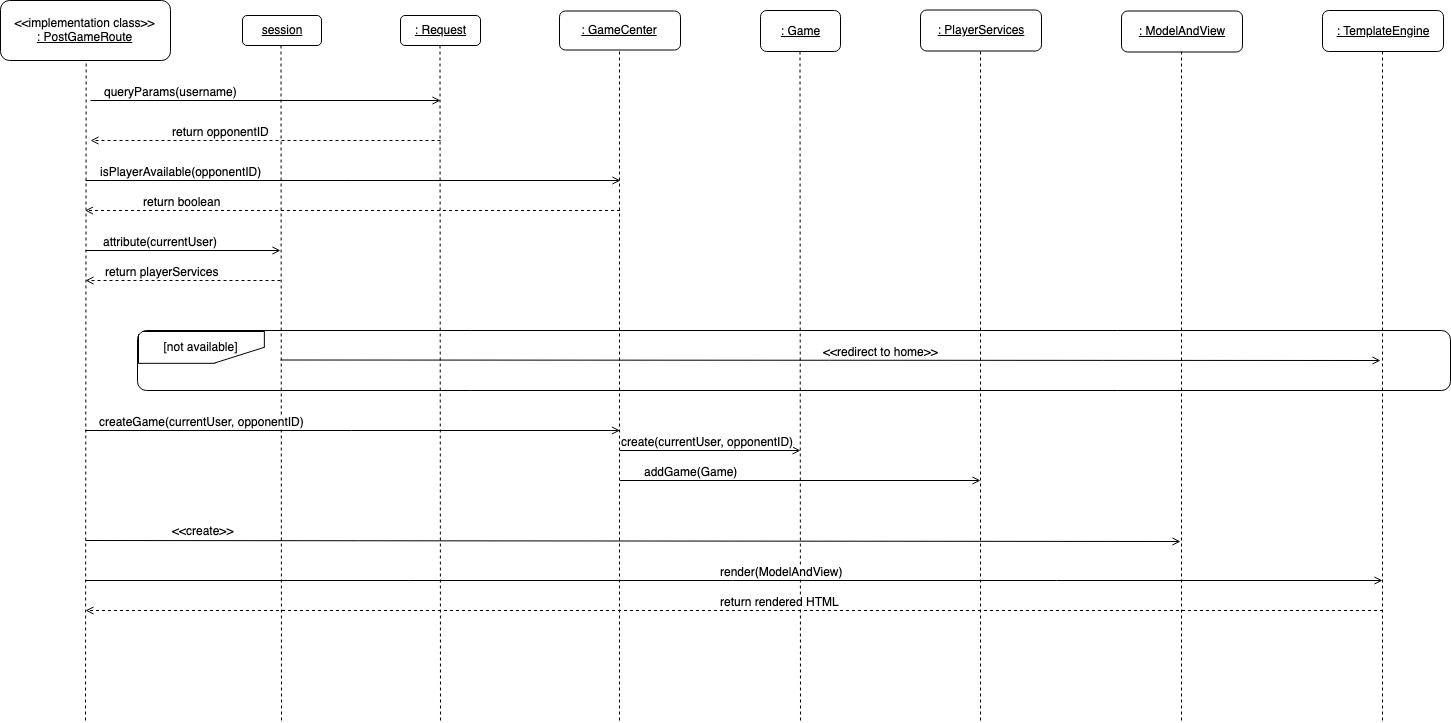

The diagram above was exported from draw.io. Its source (the exported page's mxGraphModel, read from the mxfile embedded in the PNG):
<mxGraphModel dx="1317" dy="820" grid="1" gridSize="10" guides="1" tooltips="1" connect="1" arrows="1" fold="1" page="1" pageScale="1" pageWidth="850" pageHeight="1100" math="0" shadow="0">
  <root>
    <mxCell id="0" />
    <mxCell id="1" parent="0" />
    <mxCell id="8A1db1TUdbLoxBCSv2jw-63" value="" style="group" vertex="1" connectable="0" parent="1">
      <mxGeometry x="40" y="80" width="1450" height="720" as="geometry" />
    </mxCell>
    <mxCell id="8A1db1TUdbLoxBCSv2jw-1" value="&amp;lt;&amp;lt;implementation class&amp;gt;&amp;gt;&lt;br&gt;&lt;u&gt;: PostGameRoute&lt;/u&gt;&lt;br&gt;" style="rounded=1;whiteSpace=wrap;html=1;" vertex="1" parent="8A1db1TUdbLoxBCSv2jw-63">
      <mxGeometry width="170" height="60" as="geometry" />
    </mxCell>
    <mxCell id="8A1db1TUdbLoxBCSv2jw-2" value="&lt;u&gt;session&lt;/u&gt;&lt;br&gt;" style="rounded=1;whiteSpace=wrap;html=1;" vertex="1" parent="8A1db1TUdbLoxBCSv2jw-63">
      <mxGeometry x="242" y="15" width="79" height="30" as="geometry" />
    </mxCell>
    <mxCell id="8A1db1TUdbLoxBCSv2jw-3" value="&lt;u&gt;: Request&lt;/u&gt;" style="rounded=1;whiteSpace=wrap;html=1;" vertex="1" parent="8A1db1TUdbLoxBCSv2jw-63">
      <mxGeometry x="400" y="15" width="80" height="30" as="geometry" />
    </mxCell>
    <mxCell id="8A1db1TUdbLoxBCSv2jw-4" value="&lt;u&gt;: GameCenter&lt;/u&gt;" style="rounded=1;whiteSpace=wrap;html=1;" vertex="1" parent="8A1db1TUdbLoxBCSv2jw-63">
      <mxGeometry x="559" y="10.5" width="121" height="39" as="geometry" />
    </mxCell>
    <mxCell id="8A1db1TUdbLoxBCSv2jw-5" value="&lt;u&gt;: PlayerServices&lt;/u&gt;" style="rounded=1;whiteSpace=wrap;html=1;" vertex="1" parent="8A1db1TUdbLoxBCSv2jw-63">
      <mxGeometry x="920" y="9.5" width="121" height="41" as="geometry" />
    </mxCell>
    <mxCell id="8A1db1TUdbLoxBCSv2jw-6" value="&lt;u&gt;: Game&lt;/u&gt;" style="rounded=1;whiteSpace=wrap;html=1;" vertex="1" parent="8A1db1TUdbLoxBCSv2jw-63">
      <mxGeometry x="760" y="10" width="80" height="41" as="geometry" />
    </mxCell>
    <mxCell id="8A1db1TUdbLoxBCSv2jw-7" value="&lt;u&gt;: ModelAndView&lt;/u&gt;" style="rounded=1;whiteSpace=wrap;html=1;" vertex="1" parent="8A1db1TUdbLoxBCSv2jw-63">
      <mxGeometry x="1121" y="10.5" width="121" height="41" as="geometry" />
    </mxCell>
    <mxCell id="8A1db1TUdbLoxBCSv2jw-8" value="&lt;u&gt;: TemplateEngine&lt;/u&gt;" style="rounded=1;whiteSpace=wrap;html=1;" vertex="1" parent="8A1db1TUdbLoxBCSv2jw-63">
      <mxGeometry x="1322" y="10" width="121" height="41" as="geometry" />
    </mxCell>
    <mxCell id="8A1db1TUdbLoxBCSv2jw-11" value="" style="endArrow=none;dashed=1;html=1;entryX=0.5;entryY=1;entryDx=0;entryDy=0;" edge="1" parent="8A1db1TUdbLoxBCSv2jw-63" target="8A1db1TUdbLoxBCSv2jw-1">
      <mxGeometry width="50" height="50" relative="1" as="geometry">
        <mxPoint x="85" y="720" as="sourcePoint" />
        <mxPoint x="120" y="60" as="targetPoint" />
      </mxGeometry>
    </mxCell>
    <mxCell id="8A1db1TUdbLoxBCSv2jw-12" value="" style="endArrow=none;dashed=1;html=1;entryX=0.5;entryY=1;entryDx=0;entryDy=0;" edge="1" parent="8A1db1TUdbLoxBCSv2jw-63">
      <mxGeometry width="50" height="50" relative="1" as="geometry">
        <mxPoint x="281" y="720" as="sourcePoint" />
        <mxPoint x="280.5" y="45" as="targetPoint" />
      </mxGeometry>
    </mxCell>
    <mxCell id="8A1db1TUdbLoxBCSv2jw-13" value="" style="endArrow=none;dashed=1;html=1;entryX=0.5;entryY=1;entryDx=0;entryDy=0;" edge="1" parent="8A1db1TUdbLoxBCSv2jw-63">
      <mxGeometry width="50" height="50" relative="1" as="geometry">
        <mxPoint x="440" y="720" as="sourcePoint" />
        <mxPoint x="439.5" y="45" as="targetPoint" />
      </mxGeometry>
    </mxCell>
    <mxCell id="8A1db1TUdbLoxBCSv2jw-14" value="" style="endArrow=none;dashed=1;html=1;entryX=0.5;entryY=1;entryDx=0;entryDy=0;" edge="1" parent="8A1db1TUdbLoxBCSv2jw-63">
      <mxGeometry width="50" height="50" relative="1" as="geometry">
        <mxPoint x="619" y="720" as="sourcePoint" />
        <mxPoint x="619" y="49.5" as="targetPoint" />
      </mxGeometry>
    </mxCell>
    <mxCell id="8A1db1TUdbLoxBCSv2jw-15" value="" style="endArrow=none;dashed=1;html=1;entryX=0.5;entryY=1;entryDx=0;entryDy=0;" edge="1" parent="8A1db1TUdbLoxBCSv2jw-63">
      <mxGeometry width="50" height="50" relative="1" as="geometry">
        <mxPoint x="800" y="720" as="sourcePoint" />
        <mxPoint x="799.5" y="51" as="targetPoint" />
      </mxGeometry>
    </mxCell>
    <mxCell id="8A1db1TUdbLoxBCSv2jw-16" value="" style="endArrow=none;dashed=1;html=1;entryX=0.5;entryY=1;entryDx=0;entryDy=0;" edge="1" parent="8A1db1TUdbLoxBCSv2jw-63">
      <mxGeometry width="50" height="50" relative="1" as="geometry">
        <mxPoint x="980" y="720" as="sourcePoint" />
        <mxPoint x="980" y="49.5" as="targetPoint" />
      </mxGeometry>
    </mxCell>
    <mxCell id="8A1db1TUdbLoxBCSv2jw-17" value="" style="endArrow=none;dashed=1;html=1;entryX=0.5;entryY=1;entryDx=0;entryDy=0;" edge="1" parent="8A1db1TUdbLoxBCSv2jw-63">
      <mxGeometry width="50" height="50" relative="1" as="geometry">
        <mxPoint x="1181" y="720" as="sourcePoint" />
        <mxPoint x="1181" y="50.5" as="targetPoint" />
      </mxGeometry>
    </mxCell>
    <mxCell id="8A1db1TUdbLoxBCSv2jw-18" value="" style="endArrow=none;dashed=1;html=1;entryX=0.5;entryY=1;entryDx=0;entryDy=0;" edge="1" parent="8A1db1TUdbLoxBCSv2jw-63">
      <mxGeometry width="50" height="50" relative="1" as="geometry">
        <mxPoint x="1382" y="720" as="sourcePoint" />
        <mxPoint x="1382" y="49.5" as="targetPoint" />
      </mxGeometry>
    </mxCell>
    <mxCell id="8A1db1TUdbLoxBCSv2jw-19" value="" style="endArrow=open;html=1;endFill=0;" edge="1" parent="8A1db1TUdbLoxBCSv2jw-63">
      <mxGeometry width="50" height="50" relative="1" as="geometry">
        <mxPoint x="90" y="100" as="sourcePoint" />
        <mxPoint x="440" y="100" as="targetPoint" />
      </mxGeometry>
    </mxCell>
    <mxCell id="8A1db1TUdbLoxBCSv2jw-20" value="queryParams(username)" style="text;html=1;resizable=0;points=[];align=center;verticalAlign=middle;labelBackgroundColor=#ffffff;" vertex="1" connectable="0" parent="8A1db1TUdbLoxBCSv2jw-19">
      <mxGeometry x="0.5314" y="2" relative="1" as="geometry">
        <mxPoint x="-188" y="-8" as="offset" />
      </mxGeometry>
    </mxCell>
    <mxCell id="8A1db1TUdbLoxBCSv2jw-21" value="" style="endArrow=open;html=1;endFill=0;dashed=1;startArrow=none;startFill=0;" edge="1" parent="8A1db1TUdbLoxBCSv2jw-63">
      <mxGeometry width="50" height="50" relative="1" as="geometry">
        <mxPoint x="440" y="140" as="sourcePoint" />
        <mxPoint x="90" y="140" as="targetPoint" />
      </mxGeometry>
    </mxCell>
    <mxCell id="8A1db1TUdbLoxBCSv2jw-22" value="return opponentID" style="text;html=1;resizable=0;points=[];align=center;verticalAlign=middle;labelBackgroundColor=#ffffff;" vertex="1" connectable="0" parent="8A1db1TUdbLoxBCSv2jw-21">
      <mxGeometry x="0.5314" y="2" relative="1" as="geometry">
        <mxPoint x="48" y="-12" as="offset" />
      </mxGeometry>
    </mxCell>
    <mxCell id="8A1db1TUdbLoxBCSv2jw-23" value="" style="endArrow=open;html=1;endFill=0;" edge="1" parent="8A1db1TUdbLoxBCSv2jw-63">
      <mxGeometry width="50" height="50" relative="1" as="geometry">
        <mxPoint x="85" y="180" as="sourcePoint" />
        <mxPoint x="620" y="180" as="targetPoint" />
      </mxGeometry>
    </mxCell>
    <mxCell id="8A1db1TUdbLoxBCSv2jw-24" value="isPlayerAvailable(opponentID)" style="text;html=1;resizable=0;points=[];align=center;verticalAlign=middle;labelBackgroundColor=#ffffff;" vertex="1" connectable="0" parent="8A1db1TUdbLoxBCSv2jw-23">
      <mxGeometry x="0.5314" y="2" relative="1" as="geometry">
        <mxPoint x="-315" y="-8" as="offset" />
      </mxGeometry>
    </mxCell>
    <mxCell id="8A1db1TUdbLoxBCSv2jw-25" value="" style="endArrow=open;html=1;endFill=0;dashed=1;" edge="1" parent="8A1db1TUdbLoxBCSv2jw-63">
      <mxGeometry width="50" height="50" relative="1" as="geometry">
        <mxPoint x="619.5" y="210" as="sourcePoint" />
        <mxPoint x="84.5" y="210" as="targetPoint" />
      </mxGeometry>
    </mxCell>
    <mxCell id="8A1db1TUdbLoxBCSv2jw-26" value="return boolean" style="text;html=1;resizable=0;points=[];align=center;verticalAlign=middle;labelBackgroundColor=#ffffff;" vertex="1" connectable="0" parent="8A1db1TUdbLoxBCSv2jw-25">
      <mxGeometry x="0.5314" y="2" relative="1" as="geometry">
        <mxPoint x="-29.5" y="-12" as="offset" />
      </mxGeometry>
    </mxCell>
    <mxCell id="8A1db1TUdbLoxBCSv2jw-27" value="" style="endArrow=open;html=1;endFill=0;" edge="1" parent="8A1db1TUdbLoxBCSv2jw-63">
      <mxGeometry width="50" height="50" relative="1" as="geometry">
        <mxPoint x="85" y="250" as="sourcePoint" />
        <mxPoint x="280" y="250" as="targetPoint" />
      </mxGeometry>
    </mxCell>
    <mxCell id="8A1db1TUdbLoxBCSv2jw-28" value="attribute(currentUser)" style="text;html=1;resizable=0;points=[];align=center;verticalAlign=middle;labelBackgroundColor=#ffffff;" vertex="1" connectable="0" parent="8A1db1TUdbLoxBCSv2jw-27">
      <mxGeometry x="0.5314" y="2" relative="1" as="geometry">
        <mxPoint x="-75" y="-8" as="offset" />
      </mxGeometry>
    </mxCell>
    <mxCell id="8A1db1TUdbLoxBCSv2jw-29" value="" style="endArrow=open;html=1;endFill=0;dashed=1;" edge="1" parent="8A1db1TUdbLoxBCSv2jw-63">
      <mxGeometry width="50" height="50" relative="1" as="geometry">
        <mxPoint x="280" y="280" as="sourcePoint" />
        <mxPoint x="85" y="280" as="targetPoint" />
      </mxGeometry>
    </mxCell>
    <mxCell id="8A1db1TUdbLoxBCSv2jw-30" value="return playerServices" style="text;html=1;resizable=0;points=[];align=center;verticalAlign=middle;labelBackgroundColor=#ffffff;" vertex="1" connectable="0" parent="8A1db1TUdbLoxBCSv2jw-29">
      <mxGeometry x="0.5314" y="2" relative="1" as="geometry">
        <mxPoint x="30" y="-12" as="offset" />
      </mxGeometry>
    </mxCell>
    <mxCell id="8A1db1TUdbLoxBCSv2jw-31" value="" style="rounded=1;whiteSpace=wrap;html=1;fillColor=none;" vertex="1" parent="8A1db1TUdbLoxBCSv2jw-63">
      <mxGeometry x="137" y="330" width="1313" height="60" as="geometry" />
    </mxCell>
    <mxCell id="8A1db1TUdbLoxBCSv2jw-47" value="" style="group" vertex="1" connectable="0" parent="8A1db1TUdbLoxBCSv2jw-63">
      <mxGeometry x="138" y="331" width="129" height="49" as="geometry" />
    </mxCell>
    <mxCell id="8A1db1TUdbLoxBCSv2jw-45" value="" style="group" vertex="1" connectable="0" parent="8A1db1TUdbLoxBCSv2jw-47">
      <mxGeometry width="129" height="49" as="geometry" />
    </mxCell>
    <mxCell id="8A1db1TUdbLoxBCSv2jw-44" value="" style="group" vertex="1" connectable="0" parent="8A1db1TUdbLoxBCSv2jw-45">
      <mxGeometry width="129" height="49" as="geometry" />
    </mxCell>
    <mxCell id="8A1db1TUdbLoxBCSv2jw-32" value="[not available]" style="rounded=0;whiteSpace=wrap;html=1;fillColor=none;" vertex="1" parent="8A1db1TUdbLoxBCSv2jw-44">
      <mxGeometry width="125.85365853658536" height="31.818181818181817" as="geometry" />
    </mxCell>
    <mxCell id="8A1db1TUdbLoxBCSv2jw-40" value="" style="triangle;whiteSpace=wrap;html=1;rounded=0;fillColor=#ffffff;rotation=-180;strokeColor=none;" vertex="1" parent="8A1db1TUdbLoxBCSv2jw-44">
      <mxGeometry x="75.51219512195122" y="14.636363636363635" width="53.487804878048784" height="34.36363636363636" as="geometry" />
    </mxCell>
    <mxCell id="8A1db1TUdbLoxBCSv2jw-41" value="" style="endArrow=none;html=1;entryX=1;entryY=0.5;entryDx=0;entryDy=0;exitX=1;exitY=0.5;exitDx=0;exitDy=0;" edge="1" parent="8A1db1TUdbLoxBCSv2jw-44" source="8A1db1TUdbLoxBCSv2jw-40" target="8A1db1TUdbLoxBCSv2jw-32">
      <mxGeometry width="50" height="50" relative="1" as="geometry">
        <mxPoint x="28.317073170731707" y="87.81818181818181" as="sourcePoint" />
        <mxPoint x="185.6341463414634" y="24.181818181818176" as="targetPoint" />
      </mxGeometry>
    </mxCell>
    <mxCell id="8A1db1TUdbLoxBCSv2jw-33" value="" style="triangle;whiteSpace=wrap;html=1;rounded=0;fillColor=#ffffff;rotation=105;strokeColor=none;" vertex="1" parent="8A1db1TUdbLoxBCSv2jw-63">
      <mxGeometry x="124" y="317.5" width="17" height="27" as="geometry" />
    </mxCell>
    <mxCell id="8A1db1TUdbLoxBCSv2jw-49" value="" style="endArrow=open;html=1;endFill=0;" edge="1" parent="8A1db1TUdbLoxBCSv2jw-63">
      <mxGeometry width="50" height="50" relative="1" as="geometry">
        <mxPoint x="280" y="359.5" as="sourcePoint" />
        <mxPoint x="1380" y="360" as="targetPoint" />
      </mxGeometry>
    </mxCell>
    <mxCell id="8A1db1TUdbLoxBCSv2jw-50" value="&amp;lt;&amp;lt;redirect to home&amp;gt;&amp;gt;" style="text;html=1;resizable=0;points=[];align=center;verticalAlign=middle;labelBackgroundColor=#ffffff;" vertex="1" connectable="0" parent="8A1db1TUdbLoxBCSv2jw-49">
      <mxGeometry x="0.5314" y="2" relative="1" as="geometry">
        <mxPoint x="-242.5" y="-8" as="offset" />
      </mxGeometry>
    </mxCell>
    <mxCell id="8A1db1TUdbLoxBCSv2jw-51" value="" style="endArrow=open;html=1;endFill=0;" edge="1" parent="8A1db1TUdbLoxBCSv2jw-63">
      <mxGeometry width="50" height="50" relative="1" as="geometry">
        <mxPoint x="84.5" y="430" as="sourcePoint" />
        <mxPoint x="619.5" y="430" as="targetPoint" />
      </mxGeometry>
    </mxCell>
    <mxCell id="8A1db1TUdbLoxBCSv2jw-52" value="createGame(currentUser, opponentID)" style="text;html=1;resizable=0;points=[];align=center;verticalAlign=middle;labelBackgroundColor=#ffffff;" vertex="1" connectable="0" parent="8A1db1TUdbLoxBCSv2jw-51">
      <mxGeometry x="0.5314" y="2" relative="1" as="geometry">
        <mxPoint x="-293.5" y="-8" as="offset" />
      </mxGeometry>
    </mxCell>
    <mxCell id="8A1db1TUdbLoxBCSv2jw-53" value="" style="endArrow=open;html=1;endFill=0;" edge="1" parent="8A1db1TUdbLoxBCSv2jw-63">
      <mxGeometry width="50" height="50" relative="1" as="geometry">
        <mxPoint x="619.5" y="450" as="sourcePoint" />
        <mxPoint x="800" y="450" as="targetPoint" />
      </mxGeometry>
    </mxCell>
    <mxCell id="8A1db1TUdbLoxBCSv2jw-54" value="create(currentUser, opponentID)" style="text;html=1;resizable=0;points=[];align=center;verticalAlign=middle;labelBackgroundColor=#ffffff;" vertex="1" connectable="0" parent="8A1db1TUdbLoxBCSv2jw-53">
      <mxGeometry x="0.5314" y="2" relative="1" as="geometry">
        <mxPoint x="-51.5" y="-8" as="offset" />
      </mxGeometry>
    </mxCell>
    <mxCell id="8A1db1TUdbLoxBCSv2jw-55" value="" style="endArrow=open;html=1;endFill=0;" edge="1" parent="8A1db1TUdbLoxBCSv2jw-63">
      <mxGeometry width="50" height="50" relative="1" as="geometry">
        <mxPoint x="619.5" y="480" as="sourcePoint" />
        <mxPoint x="980" y="480" as="targetPoint" />
      </mxGeometry>
    </mxCell>
    <mxCell id="8A1db1TUdbLoxBCSv2jw-56" value="addGame(Game)" style="text;html=1;resizable=0;points=[];align=center;verticalAlign=middle;labelBackgroundColor=#ffffff;" vertex="1" connectable="0" parent="8A1db1TUdbLoxBCSv2jw-55">
      <mxGeometry x="0.5314" y="2" relative="1" as="geometry">
        <mxPoint x="-205.5" y="-8" as="offset" />
      </mxGeometry>
    </mxCell>
    <mxCell id="8A1db1TUdbLoxBCSv2jw-57" value="" style="endArrow=open;html=1;endFill=0;" edge="1" parent="8A1db1TUdbLoxBCSv2jw-63">
      <mxGeometry width="50" height="50" relative="1" as="geometry">
        <mxPoint x="85" y="540" as="sourcePoint" />
        <mxPoint x="1180" y="541" as="targetPoint" />
      </mxGeometry>
    </mxCell>
    <mxCell id="8A1db1TUdbLoxBCSv2jw-58" value="&amp;lt;&amp;lt;create&amp;gt;&amp;gt;" style="text;html=1;resizable=0;points=[];align=center;verticalAlign=middle;labelBackgroundColor=#ffffff;" vertex="1" connectable="0" parent="8A1db1TUdbLoxBCSv2jw-57">
      <mxGeometry x="0.5314" y="2" relative="1" as="geometry">
        <mxPoint x="-722" y="-9" as="offset" />
      </mxGeometry>
    </mxCell>
    <mxCell id="8A1db1TUdbLoxBCSv2jw-59" value="" style="endArrow=open;html=1;endFill=0;" edge="1" parent="8A1db1TUdbLoxBCSv2jw-63">
      <mxGeometry width="50" height="50" relative="1" as="geometry">
        <mxPoint x="84.5" y="580" as="sourcePoint" />
        <mxPoint x="1382" y="580" as="targetPoint" />
      </mxGeometry>
    </mxCell>
    <mxCell id="8A1db1TUdbLoxBCSv2jw-60" value="render(ModelAndView)" style="text;html=1;resizable=0;points=[];align=center;verticalAlign=middle;labelBackgroundColor=#ffffff;" vertex="1" connectable="0" parent="8A1db1TUdbLoxBCSv2jw-59">
      <mxGeometry x="0.5314" y="2" relative="1" as="geometry">
        <mxPoint x="-297.5" y="-8" as="offset" />
      </mxGeometry>
    </mxCell>
    <mxCell id="8A1db1TUdbLoxBCSv2jw-61" value="" style="endArrow=open;html=1;endFill=0;dashed=1;" edge="1" parent="8A1db1TUdbLoxBCSv2jw-63">
      <mxGeometry width="50" height="50" relative="1" as="geometry">
        <mxPoint x="1382.5" y="610" as="sourcePoint" />
        <mxPoint x="85" y="610" as="targetPoint" />
      </mxGeometry>
    </mxCell>
    <mxCell id="8A1db1TUdbLoxBCSv2jw-62" value="return rendered HTML" style="text;html=1;resizable=0;points=[];align=center;verticalAlign=middle;labelBackgroundColor=#ffffff;" vertex="1" connectable="0" parent="8A1db1TUdbLoxBCSv2jw-61">
      <mxGeometry x="0.5314" y="2" relative="1" as="geometry">
        <mxPoint x="389.5" y="-12" as="offset" />
      </mxGeometry>
    </mxCell>
  </root>
</mxGraphModel>